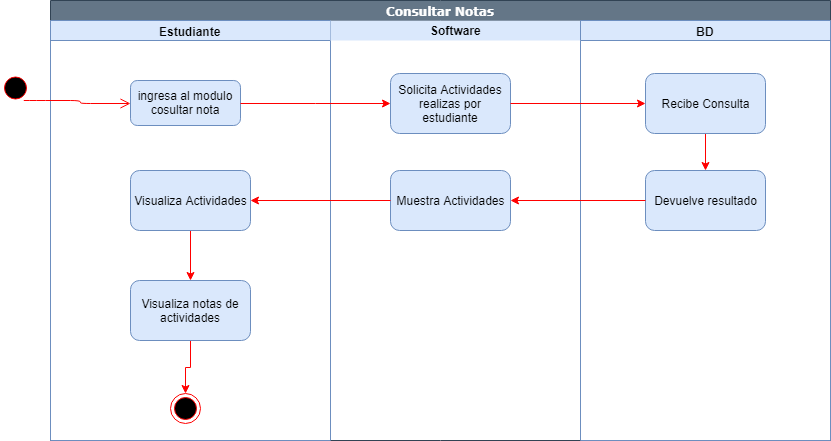

The diagram above was exported from draw.io. Its source (the exported page's mxGraphModel, read from the mxfile embedded in the PNG):
<mxGraphModel dx="2179" dy="579" grid="1" gridSize="10" guides="1" tooltips="1" connect="1" arrows="1" fold="1" page="1" pageScale="1" pageWidth="1169" pageHeight="826" background="#ffffff" math="0" shadow="0">
  <root>
    <mxCell id="0" />
    <mxCell id="1" parent="0" />
    <mxCell id="vYyZQvSbIP0B-mAJoUlM-41" value="Consultar Notas" style="swimlane;html=1;childLayout=stackLayout;startSize=20;rounded=0;shadow=0;comic=0;labelBackgroundColor=none;strokeColor=#314354;strokeWidth=1;fillColor=#647687;fontFamily=Verdana;fontSize=12;align=center;fontColor=#ffffff;" vertex="1" parent="1">
      <mxGeometry x="40" y="20" width="780" height="440" as="geometry" />
    </mxCell>
    <mxCell id="vYyZQvSbIP0B-mAJoUlM-42" value="Estudiante" style="swimlane;html=1;startSize=20;fillColor=#dae8fc;strokeColor=#6c8ebf;" vertex="1" parent="vYyZQvSbIP0B-mAJoUlM-41">
      <mxGeometry y="20" width="280" height="420" as="geometry" />
    </mxCell>
    <mxCell id="vYyZQvSbIP0B-mAJoUlM-43" value="ingresa al modulo cosultar nota" style="rounded=1;whiteSpace=wrap;html=1;fillColor=#dae8fc;strokeColor=#6c8ebf;" vertex="1" parent="vYyZQvSbIP0B-mAJoUlM-42">
      <mxGeometry x="80" y="60" width="110" height="45" as="geometry" />
    </mxCell>
    <mxCell id="vYyZQvSbIP0B-mAJoUlM-89" style="edgeStyle=orthogonalEdgeStyle;rounded=0;orthogonalLoop=1;jettySize=auto;html=1;entryX=0.5;entryY=0;entryDx=0;entryDy=0;strokeColor=#FF0000;" edge="1" parent="vYyZQvSbIP0B-mAJoUlM-42" source="vYyZQvSbIP0B-mAJoUlM-85" target="vYyZQvSbIP0B-mAJoUlM-88">
      <mxGeometry relative="1" as="geometry" />
    </mxCell>
    <mxCell id="vYyZQvSbIP0B-mAJoUlM-85" value="Visualiza Actividades" style="rounded=1;whiteSpace=wrap;html=1;fillColor=#dae8fc;strokeColor=#6c8ebf;" vertex="1" parent="vYyZQvSbIP0B-mAJoUlM-42">
      <mxGeometry x="80" y="150" width="120" height="60" as="geometry" />
    </mxCell>
    <mxCell id="vYyZQvSbIP0B-mAJoUlM-91" style="edgeStyle=orthogonalEdgeStyle;rounded=0;orthogonalLoop=1;jettySize=auto;html=1;entryX=0.5;entryY=0;entryDx=0;entryDy=0;strokeColor=#FF0000;" edge="1" parent="vYyZQvSbIP0B-mAJoUlM-42" source="vYyZQvSbIP0B-mAJoUlM-88" target="vYyZQvSbIP0B-mAJoUlM-90">
      <mxGeometry relative="1" as="geometry" />
    </mxCell>
    <mxCell id="vYyZQvSbIP0B-mAJoUlM-88" value="Visualiza notas de actividades" style="rounded=1;whiteSpace=wrap;html=1;fillColor=#dae8fc;strokeColor=#6c8ebf;" vertex="1" parent="vYyZQvSbIP0B-mAJoUlM-42">
      <mxGeometry x="80" y="260" width="120" height="60" as="geometry" />
    </mxCell>
    <mxCell id="vYyZQvSbIP0B-mAJoUlM-90" value="" style="ellipse;html=1;shape=endState;fillColor=#000000;strokeColor=#ff0000;" vertex="1" parent="vYyZQvSbIP0B-mAJoUlM-42">
      <mxGeometry x="120" y="373" width="30" height="30" as="geometry" />
    </mxCell>
    <mxCell id="vYyZQvSbIP0B-mAJoUlM-51" value="Software" style="swimlane;html=1;startSize=20;fillColor=#dae8fc;strokeColor=none;" vertex="1" parent="vYyZQvSbIP0B-mAJoUlM-41">
      <mxGeometry x="280" y="20" width="250" height="420" as="geometry" />
    </mxCell>
    <mxCell id="vYyZQvSbIP0B-mAJoUlM-52" style="edgeStyle=orthogonalEdgeStyle;rounded=0;orthogonalLoop=1;jettySize=auto;html=1;strokeColor=#FF0000;entryX=1;entryY=0.15;entryDx=0;entryDy=0;entryPerimeter=0;" edge="1" parent="vYyZQvSbIP0B-mAJoUlM-51">
      <mxGeometry relative="1" as="geometry">
        <mxPoint x="170" y="69.57142857142867" as="targetPoint" />
        <Array as="points">
          <mxPoint x="240" y="730" />
          <mxPoint x="240" y="69" />
        </Array>
      </mxGeometry>
    </mxCell>
    <mxCell id="vYyZQvSbIP0B-mAJoUlM-78" value="Solicita Actividades realizas por estudiante" style="rounded=1;whiteSpace=wrap;html=1;fillColor=#dae8fc;strokeColor=#6c8ebf;" vertex="1" parent="vYyZQvSbIP0B-mAJoUlM-51">
      <mxGeometry x="60" y="53" width="120" height="60" as="geometry" />
    </mxCell>
    <mxCell id="vYyZQvSbIP0B-mAJoUlM-84" value="Muestra Actividades" style="rounded=1;whiteSpace=wrap;html=1;fillColor=#dae8fc;strokeColor=#6c8ebf;" vertex="1" parent="vYyZQvSbIP0B-mAJoUlM-51">
      <mxGeometry x="60" y="150" width="120" height="60" as="geometry" />
    </mxCell>
    <mxCell id="vYyZQvSbIP0B-mAJoUlM-58" value="BD" style="swimlane;html=1;startSize=20;fillColor=#dae8fc;strokeColor=#6c8ebf;" vertex="1" parent="vYyZQvSbIP0B-mAJoUlM-41">
      <mxGeometry x="530" y="20" width="250" height="420" as="geometry" />
    </mxCell>
    <mxCell id="vYyZQvSbIP0B-mAJoUlM-81" style="edgeStyle=orthogonalEdgeStyle;rounded=0;orthogonalLoop=1;jettySize=auto;html=1;strokeColor=#FF0000;" edge="1" parent="vYyZQvSbIP0B-mAJoUlM-58" source="vYyZQvSbIP0B-mAJoUlM-79" target="vYyZQvSbIP0B-mAJoUlM-80">
      <mxGeometry relative="1" as="geometry" />
    </mxCell>
    <mxCell id="vYyZQvSbIP0B-mAJoUlM-79" value="Recibe Consulta" style="rounded=1;whiteSpace=wrap;html=1;fillColor=#dae8fc;strokeColor=#6c8ebf;" vertex="1" parent="vYyZQvSbIP0B-mAJoUlM-58">
      <mxGeometry x="65" y="53" width="120" height="60" as="geometry" />
    </mxCell>
    <mxCell id="vYyZQvSbIP0B-mAJoUlM-80" value="Devuelve resultado" style="rounded=1;whiteSpace=wrap;html=1;fillColor=#dae8fc;strokeColor=#6c8ebf;" vertex="1" parent="vYyZQvSbIP0B-mAJoUlM-58">
      <mxGeometry x="65" y="150" width="120" height="60" as="geometry" />
    </mxCell>
    <mxCell id="vYyZQvSbIP0B-mAJoUlM-82" style="edgeStyle=orthogonalEdgeStyle;rounded=0;orthogonalLoop=1;jettySize=auto;html=1;strokeColor=#FF0000;" edge="1" parent="vYyZQvSbIP0B-mAJoUlM-41" source="vYyZQvSbIP0B-mAJoUlM-43" target="vYyZQvSbIP0B-mAJoUlM-78">
      <mxGeometry relative="1" as="geometry" />
    </mxCell>
    <mxCell id="vYyZQvSbIP0B-mAJoUlM-83" style="edgeStyle=orthogonalEdgeStyle;rounded=0;orthogonalLoop=1;jettySize=auto;html=1;strokeColor=#FF0000;" edge="1" parent="vYyZQvSbIP0B-mAJoUlM-41" source="vYyZQvSbIP0B-mAJoUlM-78" target="vYyZQvSbIP0B-mAJoUlM-79">
      <mxGeometry relative="1" as="geometry" />
    </mxCell>
    <mxCell id="vYyZQvSbIP0B-mAJoUlM-86" style="edgeStyle=orthogonalEdgeStyle;rounded=0;orthogonalLoop=1;jettySize=auto;html=1;strokeColor=#FF0000;" edge="1" parent="vYyZQvSbIP0B-mAJoUlM-41" source="vYyZQvSbIP0B-mAJoUlM-80" target="vYyZQvSbIP0B-mAJoUlM-84">
      <mxGeometry relative="1" as="geometry" />
    </mxCell>
    <mxCell id="vYyZQvSbIP0B-mAJoUlM-87" style="edgeStyle=orthogonalEdgeStyle;rounded=0;orthogonalLoop=1;jettySize=auto;html=1;strokeColor=#FF0000;" edge="1" parent="vYyZQvSbIP0B-mAJoUlM-41" source="vYyZQvSbIP0B-mAJoUlM-84" target="vYyZQvSbIP0B-mAJoUlM-85">
      <mxGeometry relative="1" as="geometry" />
    </mxCell>
    <mxCell id="vYyZQvSbIP0B-mAJoUlM-74" value="" style="ellipse;html=1;shape=startState;fillColor=#000000;strokeColor=#ff0000;" vertex="1" parent="1">
      <mxGeometry x="-10" y="92.5" width="30" height="30" as="geometry" />
    </mxCell>
    <mxCell id="vYyZQvSbIP0B-mAJoUlM-75" value="" style="edgeStyle=orthogonalEdgeStyle;html=1;verticalAlign=bottom;endArrow=open;endSize=8;strokeColor=#ff0000;entryX=0;entryY=0.5;entryDx=0;entryDy=0;" edge="1" parent="1" source="vYyZQvSbIP0B-mAJoUlM-74" target="vYyZQvSbIP0B-mAJoUlM-43">
      <mxGeometry relative="1" as="geometry">
        <mxPoint x="25" y="160" as="targetPoint" />
        <Array as="points">
          <mxPoint x="25" y="120" />
          <mxPoint x="70" y="120" />
          <mxPoint x="70" y="123" />
        </Array>
      </mxGeometry>
    </mxCell>
  </root>
</mxGraphModel>